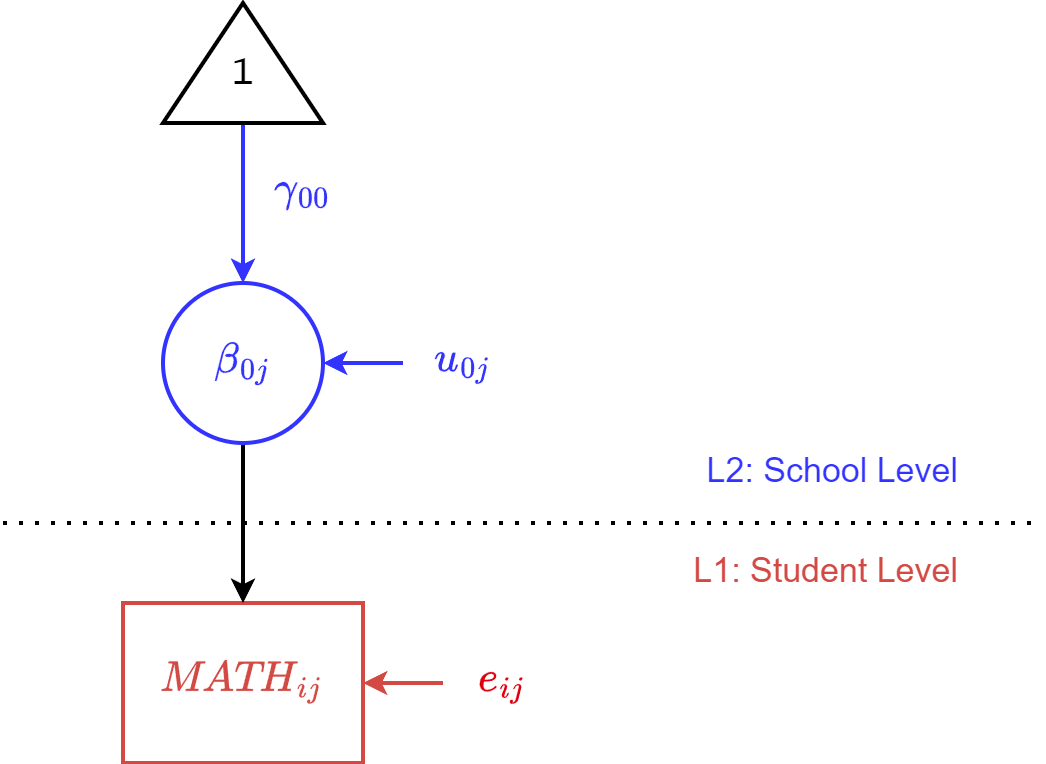

The diagram above was exported from draw.io. Its source (the exported page's mxGraphModel, read from the mxfile embedded in the PNG):
<mxGraphModel dx="968" dy="660" grid="1" gridSize="10" guides="1" tooltips="1" connect="1" arrows="1" fold="1" page="1" pageScale="1" pageWidth="850" pageHeight="1100" math="1" shadow="0">
  <root>
    <mxCell id="0" />
    <mxCell id="1" parent="0" />
    <mxCell id="RHUIHNKlEbI4m-KWnxAt-1" value="$$\textit{MATH}_{ij}$$" style="rounded=0;whiteSpace=wrap;html=1;fontSize=18;strokeWidth=2;fontFamily=Lucida Console;fontColor=#D34A45;strokeColor=#D34A45;" parent="1" vertex="1">
      <mxGeometry x="300" y="320" width="120" height="80" as="geometry" />
    </mxCell>
    <mxCell id="RHUIHNKlEbI4m-KWnxAt-4" value="" style="endArrow=classic;html=1;rounded=0;entryX=1;entryY=0.5;entryDx=0;entryDy=0;strokeWidth=2;strokeColor=#D34A45;exitX=0;exitY=0.5;exitDx=0;exitDy=0;" parent="1" target="RHUIHNKlEbI4m-KWnxAt-1" edge="1" source="RHUIHNKlEbI4m-KWnxAt-5">
      <mxGeometry width="50" height="50" relative="1" as="geometry">
        <mxPoint x="460" y="240" as="sourcePoint" />
        <mxPoint x="200" y="330" as="targetPoint" />
      </mxGeometry>
    </mxCell>
    <mxCell id="RHUIHNKlEbI4m-KWnxAt-5" value="&lt;font color=&quot;#df000f&quot;&gt;&lt;span style=&quot;background-color: rgb(255, 255, 255);&quot;&gt;$$e_{ij}$$&lt;/span&gt;&lt;/font&gt;" style="text;html=1;align=center;verticalAlign=middle;whiteSpace=wrap;rounded=0;fontSize=18;fontColor=#D34A45;fontFamily=Lucida Console;" parent="1" vertex="1">
      <mxGeometry x="460" y="345" width="60" height="30" as="geometry" />
    </mxCell>
    <mxCell id="RHUIHNKlEbI4m-KWnxAt-7" style="edgeStyle=orthogonalEdgeStyle;rounded=0;orthogonalLoop=1;jettySize=auto;html=1;exitX=0.5;exitY=1;exitDx=0;exitDy=0;entryX=0.5;entryY=0;entryDx=0;entryDy=0;strokeWidth=2;strokeColor=#000000;" parent="1" source="aqs77LiqLc1UaC7aS-WI-1" target="RHUIHNKlEbI4m-KWnxAt-1" edge="1">
      <mxGeometry relative="1" as="geometry" />
    </mxCell>
    <mxCell id="aqs77LiqLc1UaC7aS-WI-1" value="$$\beta_{0j}$$" style="ellipse;whiteSpace=wrap;html=1;aspect=fixed;strokeWidth=2;fontSize=18;fontFamily=Lucida Console;fontColor=#3333FF;strokeColor=#3333FF;" vertex="1" parent="1">
      <mxGeometry x="320" y="160" width="80" height="80" as="geometry" />
    </mxCell>
    <mxCell id="aqs77LiqLc1UaC7aS-WI-2" value="" style="endArrow=classic;html=1;rounded=0;entryX=1;entryY=0.5;entryDx=0;entryDy=0;strokeWidth=2;strokeColor=#3333FF;exitX=0;exitY=0.5;exitDx=0;exitDy=0;fontColor=#3333FF;" edge="1" parent="1" source="aqs77LiqLc1UaC7aS-WI-3">
      <mxGeometry width="50" height="50" relative="1" as="geometry">
        <mxPoint x="440" y="80" as="sourcePoint" />
        <mxPoint x="400" y="200" as="targetPoint" />
      </mxGeometry>
    </mxCell>
    <mxCell id="aqs77LiqLc1UaC7aS-WI-3" value="&lt;font&gt;&lt;span style=&quot;background-color: rgb(255, 255, 255);&quot;&gt;$$u_{0j}$$&lt;/span&gt;&lt;/font&gt;" style="text;html=1;align=center;verticalAlign=middle;whiteSpace=wrap;rounded=0;fontSize=18;fontColor=#3333FF;fontFamily=Lucida Console;" vertex="1" parent="1">
      <mxGeometry x="440" y="185" width="60" height="30" as="geometry" />
    </mxCell>
    <mxCell id="aqs77LiqLc1UaC7aS-WI-4" style="edgeStyle=orthogonalEdgeStyle;rounded=0;orthogonalLoop=1;jettySize=auto;html=1;exitX=0;exitY=0.5;exitDx=0;exitDy=0;strokeWidth=2;strokeColor=#3333FF;entryX=0.5;entryY=0;entryDx=0;entryDy=0;" edge="1" parent="1" source="RHUIHNKlEbI4m-KWnxAt-6" target="aqs77LiqLc1UaC7aS-WI-1">
      <mxGeometry relative="1" as="geometry">
        <mxPoint x="370" y="250" as="sourcePoint" />
        <mxPoint x="410" y="140" as="targetPoint" />
      </mxGeometry>
    </mxCell>
    <mxCell id="aqs77LiqLc1UaC7aS-WI-5" value="&lt;font&gt;&lt;span style=&quot;background-color: rgb(255, 255, 255);&quot;&gt;$$\gamma_{00}$$&lt;/span&gt;&lt;/font&gt;" style="text;html=1;align=center;verticalAlign=middle;whiteSpace=wrap;rounded=0;fontSize=18;fontColor=#3333FF;fontFamily=Lucida Console;" vertex="1" parent="1">
      <mxGeometry x="360" y="100" width="60" height="30" as="geometry" />
    </mxCell>
    <mxCell id="1XDxLYHRmo_6PCsONfS--1" value="" style="endArrow=none;dashed=1;html=1;dashPattern=1 3;strokeWidth=2;rounded=0;" edge="1" parent="1">
      <mxGeometry width="50" height="50" relative="1" as="geometry">
        <mxPoint x="240" y="280" as="sourcePoint" />
        <mxPoint x="760" y="280" as="targetPoint" />
      </mxGeometry>
    </mxCell>
    <mxCell id="RHUIHNKlEbI4m-KWnxAt-6" value="&lt;font style=&quot;font-size: 18px;&quot;&gt;1&lt;/font&gt;" style="triangle;whiteSpace=wrap;html=1;strokeWidth=2;direction=north;verticalAlign=middle;spacingTop=12;fontFamily=Lucida Console;" parent="1" vertex="1">
      <mxGeometry x="320" y="20" width="80" height="60" as="geometry" />
    </mxCell>
    <mxCell id="1XDxLYHRmo_6PCsONfS--2" value="L2: School Level" style="text;html=1;align=right;verticalAlign=middle;whiteSpace=wrap;rounded=0;fontSize=17;fontColor=#3333FF;" vertex="1" parent="1">
      <mxGeometry x="560" y="240" width="160" height="30" as="geometry" />
    </mxCell>
    <mxCell id="MR7RZMWeNSA8TIJQRx2b-2" value="L1: Student Level" style="text;html=1;align=right;verticalAlign=middle;whiteSpace=wrap;rounded=0;fontSize=17;fontColor=#D34A45;" vertex="1" parent="1">
      <mxGeometry x="560" y="290" width="160" height="30" as="geometry" />
    </mxCell>
  </root>
</mxGraphModel>